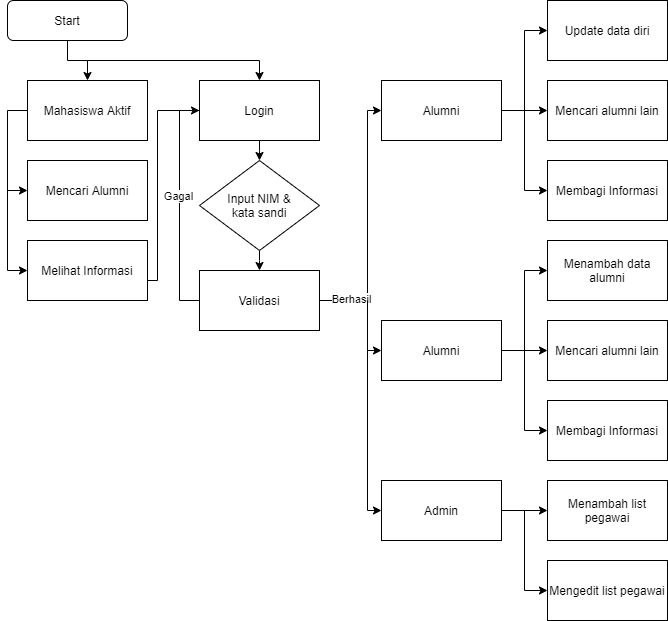

The diagram above was exported from draw.io. Its source (the exported page's mxGraphModel, read from the mxfile embedded in the PNG):
<mxGraphModel dx="868" dy="525" grid="1" gridSize="10" guides="1" tooltips="1" connect="1" arrows="1" fold="1" page="1" pageScale="1" pageWidth="827" pageHeight="1169" math="0" shadow="0">
  <root>
    <mxCell id="0" />
    <mxCell id="1" parent="0" />
    <mxCell id="U9tdC44hORJ29Tfvi-B1-14" style="edgeStyle=elbowEdgeStyle;rounded=0;orthogonalLoop=1;jettySize=auto;elbow=vertical;html=1;exitX=0.5;exitY=1;exitDx=0;exitDy=0;entryX=0.5;entryY=0;entryDx=0;entryDy=0;" edge="1" parent="1" source="U9tdC44hORJ29Tfvi-B1-1" target="U9tdC44hORJ29Tfvi-B1-2">
      <mxGeometry relative="1" as="geometry">
        <mxPoint x="100" y="110" as="targetPoint" />
      </mxGeometry>
    </mxCell>
    <mxCell id="U9tdC44hORJ29Tfvi-B1-1" value="Start" style="rounded=1;whiteSpace=wrap;html=1;" vertex="1" parent="1">
      <mxGeometry x="40" y="40" width="120" height="40" as="geometry" />
    </mxCell>
    <mxCell id="U9tdC44hORJ29Tfvi-B1-30" style="edgeStyle=orthogonalEdgeStyle;rounded=0;orthogonalLoop=1;jettySize=auto;html=1;entryX=0;entryY=0.5;entryDx=0;entryDy=0;" edge="1" parent="1" source="U9tdC44hORJ29Tfvi-B1-2" target="U9tdC44hORJ29Tfvi-B1-4">
      <mxGeometry relative="1" as="geometry">
        <Array as="points">
          <mxPoint x="40" y="150" />
          <mxPoint x="40" y="310" />
        </Array>
      </mxGeometry>
    </mxCell>
    <mxCell id="U9tdC44hORJ29Tfvi-B1-2" value="Mahasiswa Aktif" style="rounded=0;whiteSpace=wrap;html=1;" vertex="1" parent="1">
      <mxGeometry x="60" y="120" width="120" height="60" as="geometry" />
    </mxCell>
    <mxCell id="U9tdC44hORJ29Tfvi-B1-25" style="edgeStyle=orthogonalEdgeStyle;rounded=0;orthogonalLoop=1;jettySize=auto;html=1;" edge="1" parent="1" source="U9tdC44hORJ29Tfvi-B1-4">
      <mxGeometry relative="1" as="geometry">
        <mxPoint x="250" y="150" as="targetPoint" />
        <Array as="points">
          <mxPoint x="190" y="320" />
          <mxPoint x="190" y="150" />
        </Array>
      </mxGeometry>
    </mxCell>
    <mxCell id="U9tdC44hORJ29Tfvi-B1-4" value="Melihat Informasi" style="rounded=0;whiteSpace=wrap;html=1;" vertex="1" parent="1">
      <mxGeometry x="60" y="280" width="120" height="60" as="geometry" />
    </mxCell>
    <mxCell id="U9tdC44hORJ29Tfvi-B1-16" style="edgeStyle=elbowEdgeStyle;rounded=0;orthogonalLoop=1;jettySize=auto;elbow=vertical;html=1;entryX=0.5;entryY=0;entryDx=0;entryDy=0;" edge="1" parent="1" target="U9tdC44hORJ29Tfvi-B1-5">
      <mxGeometry relative="1" as="geometry">
        <mxPoint x="120" y="100" as="sourcePoint" />
        <Array as="points">
          <mxPoint x="220" y="100" />
        </Array>
      </mxGeometry>
    </mxCell>
    <mxCell id="U9tdC44hORJ29Tfvi-B1-19" value="" style="edgeStyle=elbowEdgeStyle;rounded=0;orthogonalLoop=1;jettySize=auto;elbow=vertical;html=1;" edge="1" parent="1" source="U9tdC44hORJ29Tfvi-B1-5" target="U9tdC44hORJ29Tfvi-B1-18">
      <mxGeometry relative="1" as="geometry" />
    </mxCell>
    <mxCell id="U9tdC44hORJ29Tfvi-B1-5" value="Login" style="rounded=0;whiteSpace=wrap;html=1;" vertex="1" parent="1">
      <mxGeometry x="232" y="120" width="120" height="60" as="geometry" />
    </mxCell>
    <mxCell id="U9tdC44hORJ29Tfvi-B1-21" style="edgeStyle=elbowEdgeStyle;rounded=0;orthogonalLoop=1;jettySize=auto;elbow=vertical;html=1;entryX=0;entryY=0.5;entryDx=0;entryDy=0;" edge="1" parent="1" source="U9tdC44hORJ29Tfvi-B1-6" target="U9tdC44hORJ29Tfvi-B1-5">
      <mxGeometry relative="1" as="geometry">
        <Array as="points">
          <mxPoint x="212" y="230" />
        </Array>
      </mxGeometry>
    </mxCell>
    <mxCell id="U9tdC44hORJ29Tfvi-B1-28" value="Gagal" style="edgeLabel;html=1;align=center;verticalAlign=middle;resizable=0;points=[];" vertex="1" connectable="0" parent="U9tdC44hORJ29Tfvi-B1-21">
      <mxGeometry x="0.087" y="2" relative="1" as="geometry">
        <mxPoint as="offset" />
      </mxGeometry>
    </mxCell>
    <mxCell id="U9tdC44hORJ29Tfvi-B1-33" style="edgeStyle=orthogonalEdgeStyle;rounded=0;orthogonalLoop=1;jettySize=auto;html=1;entryX=0;entryY=0.5;entryDx=0;entryDy=0;" edge="1" parent="1" source="U9tdC44hORJ29Tfvi-B1-6" target="U9tdC44hORJ29Tfvi-B1-32">
      <mxGeometry relative="1" as="geometry">
        <Array as="points">
          <mxPoint x="400" y="340" />
          <mxPoint x="400" y="150" />
        </Array>
      </mxGeometry>
    </mxCell>
    <mxCell id="U9tdC44hORJ29Tfvi-B1-36" value="Berhasil" style="edgeLabel;html=1;align=center;verticalAlign=middle;resizable=0;points=[];" vertex="1" connectable="0" parent="U9tdC44hORJ29Tfvi-B1-33">
      <mxGeometry x="-0.7529" y="2" relative="1" as="geometry">
        <mxPoint as="offset" />
      </mxGeometry>
    </mxCell>
    <mxCell id="U9tdC44hORJ29Tfvi-B1-6" value="Validasi" style="rounded=0;whiteSpace=wrap;html=1;" vertex="1" parent="1">
      <mxGeometry x="232" y="310" width="120" height="60" as="geometry" />
    </mxCell>
    <mxCell id="U9tdC44hORJ29Tfvi-B1-20" value="" style="edgeStyle=elbowEdgeStyle;rounded=0;orthogonalLoop=1;jettySize=auto;elbow=vertical;html=1;" edge="1" parent="1" source="U9tdC44hORJ29Tfvi-B1-18" target="U9tdC44hORJ29Tfvi-B1-6">
      <mxGeometry relative="1" as="geometry" />
    </mxCell>
    <mxCell id="U9tdC44hORJ29Tfvi-B1-18" value="Input NIM &amp;amp;&lt;br&gt;kata sandi" style="rhombus;whiteSpace=wrap;html=1;" vertex="1" parent="1">
      <mxGeometry x="232" y="200" width="120" height="90" as="geometry" />
    </mxCell>
    <mxCell id="U9tdC44hORJ29Tfvi-B1-31" style="edgeStyle=orthogonalEdgeStyle;rounded=0;orthogonalLoop=1;jettySize=auto;html=1;exitX=0;exitY=0.5;exitDx=0;exitDy=0;entryX=0;entryY=0.5;entryDx=0;entryDy=0;" edge="1" parent="1" target="U9tdC44hORJ29Tfvi-B1-29">
      <mxGeometry relative="1" as="geometry">
        <mxPoint x="40" y="230" as="sourcePoint" />
      </mxGeometry>
    </mxCell>
    <mxCell id="U9tdC44hORJ29Tfvi-B1-29" value="Mencari Alumni" style="rounded=0;whiteSpace=wrap;html=1;" vertex="1" parent="1">
      <mxGeometry x="60" y="200" width="120" height="60" as="geometry" />
    </mxCell>
    <mxCell id="U9tdC44hORJ29Tfvi-B1-41" style="edgeStyle=orthogonalEdgeStyle;rounded=0;orthogonalLoop=1;jettySize=auto;html=1;entryX=0;entryY=0.5;entryDx=0;entryDy=0;" edge="1" parent="1" source="U9tdC44hORJ29Tfvi-B1-32" target="U9tdC44hORJ29Tfvi-B1-40">
      <mxGeometry relative="1" as="geometry" />
    </mxCell>
    <mxCell id="U9tdC44hORJ29Tfvi-B1-42" style="edgeStyle=orthogonalEdgeStyle;rounded=0;orthogonalLoop=1;jettySize=auto;html=1;entryX=0;entryY=0.5;entryDx=0;entryDy=0;" edge="1" parent="1" source="U9tdC44hORJ29Tfvi-B1-32" target="U9tdC44hORJ29Tfvi-B1-38">
      <mxGeometry relative="1" as="geometry" />
    </mxCell>
    <mxCell id="U9tdC44hORJ29Tfvi-B1-43" style="edgeStyle=orthogonalEdgeStyle;rounded=0;orthogonalLoop=1;jettySize=auto;html=1;entryX=0;entryY=0.5;entryDx=0;entryDy=0;" edge="1" parent="1" source="U9tdC44hORJ29Tfvi-B1-32" target="U9tdC44hORJ29Tfvi-B1-39">
      <mxGeometry relative="1" as="geometry" />
    </mxCell>
    <mxCell id="U9tdC44hORJ29Tfvi-B1-32" value="Alumni" style="rounded=0;whiteSpace=wrap;html=1;" vertex="1" parent="1">
      <mxGeometry x="414" y="120" width="120" height="60" as="geometry" />
    </mxCell>
    <mxCell id="U9tdC44hORJ29Tfvi-B1-38" value="Membagi Informasi" style="rounded=0;whiteSpace=wrap;html=1;" vertex="1" parent="1">
      <mxGeometry x="580" y="200" width="120" height="60" as="geometry" />
    </mxCell>
    <mxCell id="U9tdC44hORJ29Tfvi-B1-39" value="Mencari alumni lain" style="rounded=0;whiteSpace=wrap;html=1;" vertex="1" parent="1">
      <mxGeometry x="580" y="120" width="120" height="60" as="geometry" />
    </mxCell>
    <mxCell id="U9tdC44hORJ29Tfvi-B1-40" value="Update data diri" style="rounded=0;whiteSpace=wrap;html=1;" vertex="1" parent="1">
      <mxGeometry x="580" y="40" width="120" height="60" as="geometry" />
    </mxCell>
    <mxCell id="U9tdC44hORJ29Tfvi-B1-44" style="edgeStyle=orthogonalEdgeStyle;rounded=0;orthogonalLoop=1;jettySize=auto;html=1;entryX=0;entryY=0.5;entryDx=0;entryDy=0;" edge="1" parent="1" source="U9tdC44hORJ29Tfvi-B1-47" target="U9tdC44hORJ29Tfvi-B1-50">
      <mxGeometry relative="1" as="geometry" />
    </mxCell>
    <mxCell id="U9tdC44hORJ29Tfvi-B1-45" style="edgeStyle=orthogonalEdgeStyle;rounded=0;orthogonalLoop=1;jettySize=auto;html=1;entryX=0;entryY=0.5;entryDx=0;entryDy=0;" edge="1" parent="1" source="U9tdC44hORJ29Tfvi-B1-47" target="U9tdC44hORJ29Tfvi-B1-48">
      <mxGeometry relative="1" as="geometry" />
    </mxCell>
    <mxCell id="U9tdC44hORJ29Tfvi-B1-46" style="edgeStyle=orthogonalEdgeStyle;rounded=0;orthogonalLoop=1;jettySize=auto;html=1;entryX=0;entryY=0.5;entryDx=0;entryDy=0;" edge="1" parent="1" source="U9tdC44hORJ29Tfvi-B1-47" target="U9tdC44hORJ29Tfvi-B1-49">
      <mxGeometry relative="1" as="geometry" />
    </mxCell>
    <mxCell id="U9tdC44hORJ29Tfvi-B1-51" style="edgeStyle=orthogonalEdgeStyle;rounded=0;orthogonalLoop=1;jettySize=auto;html=1;" edge="1" parent="1" target="U9tdC44hORJ29Tfvi-B1-47">
      <mxGeometry relative="1" as="geometry">
        <mxPoint x="400" y="340" as="sourcePoint" />
        <Array as="points">
          <mxPoint x="400" y="390" />
        </Array>
      </mxGeometry>
    </mxCell>
    <mxCell id="U9tdC44hORJ29Tfvi-B1-47" value="Alumni" style="rounded=0;whiteSpace=wrap;html=1;" vertex="1" parent="1">
      <mxGeometry x="414" y="360" width="120" height="60" as="geometry" />
    </mxCell>
    <mxCell id="U9tdC44hORJ29Tfvi-B1-48" value="Membagi Informasi" style="rounded=0;whiteSpace=wrap;html=1;" vertex="1" parent="1">
      <mxGeometry x="580" y="440" width="120" height="60" as="geometry" />
    </mxCell>
    <mxCell id="U9tdC44hORJ29Tfvi-B1-49" value="Mencari alumni lain" style="rounded=0;whiteSpace=wrap;html=1;" vertex="1" parent="1">
      <mxGeometry x="580" y="360" width="120" height="60" as="geometry" />
    </mxCell>
    <mxCell id="U9tdC44hORJ29Tfvi-B1-50" value="Menambah data alumni" style="rounded=0;whiteSpace=wrap;html=1;" vertex="1" parent="1">
      <mxGeometry x="580" y="280" width="120" height="60" as="geometry" />
    </mxCell>
    <mxCell id="U9tdC44hORJ29Tfvi-B1-52" style="edgeStyle=orthogonalEdgeStyle;rounded=0;orthogonalLoop=1;jettySize=auto;html=1;entryX=0;entryY=0.5;entryDx=0;entryDy=0;" edge="1" parent="1" source="U9tdC44hORJ29Tfvi-B1-54" target="U9tdC44hORJ29Tfvi-B1-55">
      <mxGeometry relative="1" as="geometry" />
    </mxCell>
    <mxCell id="U9tdC44hORJ29Tfvi-B1-53" style="edgeStyle=orthogonalEdgeStyle;rounded=0;orthogonalLoop=1;jettySize=auto;html=1;entryX=0;entryY=0.5;entryDx=0;entryDy=0;" edge="1" parent="1" source="U9tdC44hORJ29Tfvi-B1-54" target="U9tdC44hORJ29Tfvi-B1-56">
      <mxGeometry relative="1" as="geometry" />
    </mxCell>
    <mxCell id="U9tdC44hORJ29Tfvi-B1-57" style="edgeStyle=orthogonalEdgeStyle;rounded=0;orthogonalLoop=1;jettySize=auto;html=1;" edge="1" parent="1" target="U9tdC44hORJ29Tfvi-B1-54">
      <mxGeometry relative="1" as="geometry">
        <mxPoint x="400" y="390" as="sourcePoint" />
        <Array as="points">
          <mxPoint x="400" y="550" />
        </Array>
      </mxGeometry>
    </mxCell>
    <mxCell id="U9tdC44hORJ29Tfvi-B1-54" value="Admin" style="rounded=0;whiteSpace=wrap;html=1;" vertex="1" parent="1">
      <mxGeometry x="414" y="520" width="120" height="60" as="geometry" />
    </mxCell>
    <mxCell id="U9tdC44hORJ29Tfvi-B1-55" value="Mengedit list pegawai" style="rounded=0;whiteSpace=wrap;html=1;" vertex="1" parent="1">
      <mxGeometry x="580" y="600" width="120" height="60" as="geometry" />
    </mxCell>
    <mxCell id="U9tdC44hORJ29Tfvi-B1-56" value="Menambah list pegawai" style="rounded=0;whiteSpace=wrap;html=1;" vertex="1" parent="1">
      <mxGeometry x="580" y="520" width="120" height="60" as="geometry" />
    </mxCell>
  </root>
</mxGraphModel>